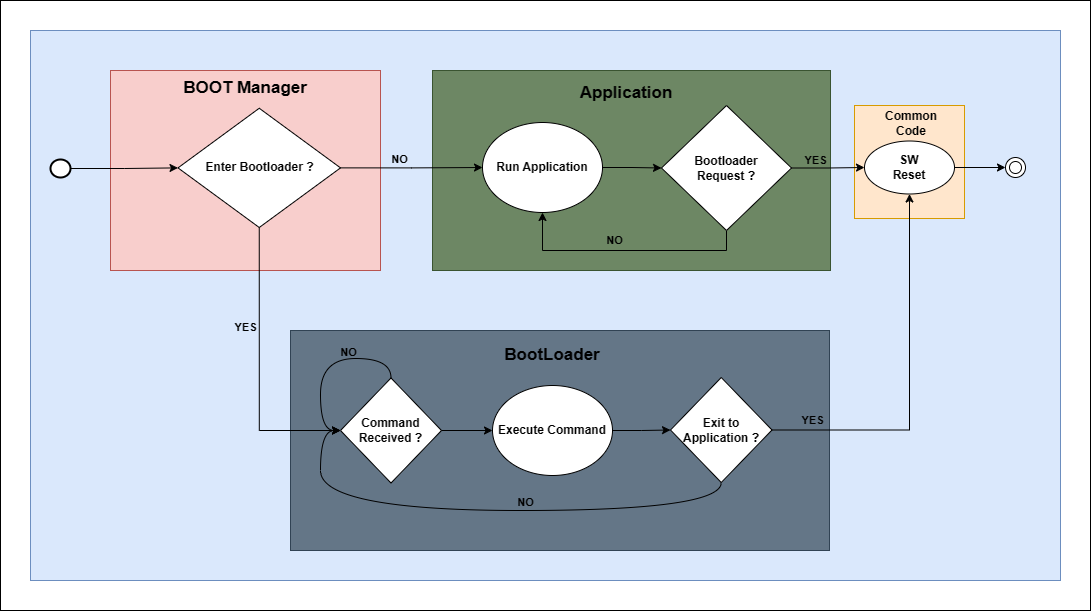

The diagram above was exported from draw.io. Its source (the exported page's mxGraphModel, read from the mxfile embedded in the PNG):
<mxGraphModel dx="2251" dy="771" grid="1" gridSize="10" guides="1" tooltips="1" connect="1" arrows="1" fold="1" page="1" pageScale="1" pageWidth="827" pageHeight="1169" math="0" shadow="0">
  <root>
    <mxCell id="WIyWlLk6GJQsqaUBKTNV-0" />
    <mxCell id="WIyWlLk6GJQsqaUBKTNV-1" parent="WIyWlLk6GJQsqaUBKTNV-0" />
    <mxCell id="90q1KuudFQz1AZU0U2sb-55" value="" style="rounded=0;whiteSpace=wrap;html=1;" parent="WIyWlLk6GJQsqaUBKTNV-1" vertex="1">
      <mxGeometry x="-50" y="30" width="1090" height="610" as="geometry" />
    </mxCell>
    <mxCell id="90q1KuudFQz1AZU0U2sb-2" value="" style="rounded=0;whiteSpace=wrap;html=1;fillColor=#dae8fc;strokeColor=#6c8ebf;" parent="WIyWlLk6GJQsqaUBKTNV-1" vertex="1">
      <mxGeometry x="-20" y="60" width="1030" height="550" as="geometry" />
    </mxCell>
    <mxCell id="90q1KuudFQz1AZU0U2sb-0" value="" style="strokeWidth=2;html=1;shape=mxgraph.flowchart.start_2;whiteSpace=wrap;" parent="WIyWlLk6GJQsqaUBKTNV-1" vertex="1">
      <mxGeometry y="189" width="20" height="18" as="geometry" />
    </mxCell>
    <mxCell id="WIyWlLk6GJQsqaUBKTNV-2" value="" style="rounded=0;html=1;jettySize=auto;orthogonalLoop=1;fontSize=11;endArrow=block;endFill=0;endSize=8;strokeWidth=1;shadow=0;labelBackgroundColor=none;edgeStyle=orthogonalEdgeStyle;" parent="WIyWlLk6GJQsqaUBKTNV-1" edge="1">
      <mxGeometry relative="1" as="geometry">
        <mxPoint x="650" y="150" as="sourcePoint" />
      </mxGeometry>
    </mxCell>
    <mxCell id="WIyWlLk6GJQsqaUBKTNV-4" value="Yes" style="rounded=0;html=1;jettySize=auto;orthogonalLoop=1;fontSize=11;endArrow=block;endFill=0;endSize=8;strokeWidth=1;shadow=0;labelBackgroundColor=none;edgeStyle=orthogonalEdgeStyle;" parent="WIyWlLk6GJQsqaUBKTNV-1" edge="1">
      <mxGeometry y="20" relative="1" as="geometry">
        <mxPoint as="offset" />
        <mxPoint x="650" y="280" as="sourcePoint" />
      </mxGeometry>
    </mxCell>
    <mxCell id="WIyWlLk6GJQsqaUBKTNV-5" value="No" style="edgeStyle=orthogonalEdgeStyle;rounded=0;html=1;jettySize=auto;orthogonalLoop=1;fontSize=11;endArrow=block;endFill=0;endSize=8;strokeWidth=1;shadow=0;labelBackgroundColor=none;" parent="WIyWlLk6GJQsqaUBKTNV-1" edge="1">
      <mxGeometry y="10" relative="1" as="geometry">
        <mxPoint as="offset" />
        <mxPoint x="700" y="240" as="sourcePoint" />
      </mxGeometry>
    </mxCell>
    <mxCell id="WIyWlLk6GJQsqaUBKTNV-8" value="No" style="rounded=0;html=1;jettySize=auto;orthogonalLoop=1;fontSize=11;endArrow=block;endFill=0;endSize=8;strokeWidth=1;shadow=0;labelBackgroundColor=none;edgeStyle=orthogonalEdgeStyle;" parent="WIyWlLk6GJQsqaUBKTNV-1" edge="1">
      <mxGeometry x="0.3333" y="20" relative="1" as="geometry">
        <mxPoint as="offset" />
        <mxPoint x="650" y="400" as="sourcePoint" />
      </mxGeometry>
    </mxCell>
    <mxCell id="WIyWlLk6GJQsqaUBKTNV-9" value="Yes" style="edgeStyle=orthogonalEdgeStyle;rounded=0;html=1;jettySize=auto;orthogonalLoop=1;fontSize=11;endArrow=block;endFill=0;endSize=8;strokeWidth=1;shadow=0;labelBackgroundColor=none;" parent="WIyWlLk6GJQsqaUBKTNV-1" edge="1">
      <mxGeometry y="10" relative="1" as="geometry">
        <mxPoint as="offset" />
        <mxPoint x="700" y="360" as="sourcePoint" />
      </mxGeometry>
    </mxCell>
    <mxCell id="90q1KuudFQz1AZU0U2sb-5" value="" style="rounded=0;whiteSpace=wrap;html=1;fillColor=#f8cecc;strokeColor=#b85450;" parent="WIyWlLk6GJQsqaUBKTNV-1" vertex="1">
      <mxGeometry x="60" y="100" width="270" height="200" as="geometry" />
    </mxCell>
    <mxCell id="90q1KuudFQz1AZU0U2sb-6" value="&lt;b&gt;Enter Bootloader ?&lt;/b&gt;" style="rhombus;whiteSpace=wrap;html=1;" parent="WIyWlLk6GJQsqaUBKTNV-1" vertex="1">
      <mxGeometry x="127.5" y="137.75" width="162.5" height="119.25" as="geometry" />
    </mxCell>
    <mxCell id="90q1KuudFQz1AZU0U2sb-9" style="edgeStyle=orthogonalEdgeStyle;rounded=0;orthogonalLoop=1;jettySize=auto;html=1;exitX=1;exitY=0.5;exitDx=0;exitDy=0;entryX=0;entryY=0.5;entryDx=0;entryDy=0;exitPerimeter=0;" parent="WIyWlLk6GJQsqaUBKTNV-1" source="90q1KuudFQz1AZU0U2sb-0" target="90q1KuudFQz1AZU0U2sb-6" edge="1">
      <mxGeometry relative="1" as="geometry" />
    </mxCell>
    <mxCell id="90q1KuudFQz1AZU0U2sb-12" value="" style="rounded=0;whiteSpace=wrap;html=1;fillColor=#647687;fontColor=#ffffff;strokeColor=#314354;" parent="WIyWlLk6GJQsqaUBKTNV-1" vertex="1">
      <mxGeometry x="240" y="360" width="539" height="220" as="geometry" />
    </mxCell>
    <mxCell id="90q1KuudFQz1AZU0U2sb-13" value="" style="rounded=0;whiteSpace=wrap;html=1;fillColor=#6d8764;strokeColor=#3A5431;fontColor=#ffffff;" parent="WIyWlLk6GJQsqaUBKTNV-1" vertex="1">
      <mxGeometry x="382" y="100" width="398" height="200" as="geometry" />
    </mxCell>
    <mxCell id="90q1KuudFQz1AZU0U2sb-18" style="edgeStyle=orthogonalEdgeStyle;rounded=0;orthogonalLoop=1;jettySize=auto;html=1;entryX=0;entryY=0.5;entryDx=0;entryDy=0;" parent="WIyWlLk6GJQsqaUBKTNV-1" source="90q1KuudFQz1AZU0U2sb-14" target="90q1KuudFQz1AZU0U2sb-15" edge="1">
      <mxGeometry relative="1" as="geometry" />
    </mxCell>
    <mxCell id="90q1KuudFQz1AZU0U2sb-14" value="&lt;b&gt;Run Application&lt;/b&gt;" style="ellipse;whiteSpace=wrap;html=1;" parent="WIyWlLk6GJQsqaUBKTNV-1" vertex="1">
      <mxGeometry x="432" y="152" width="120" height="90" as="geometry" />
    </mxCell>
    <mxCell id="90q1KuudFQz1AZU0U2sb-16" style="edgeStyle=orthogonalEdgeStyle;rounded=0;orthogonalLoop=1;jettySize=auto;html=1;entryX=0.5;entryY=1;entryDx=0;entryDy=0;exitX=0.5;exitY=1;exitDx=0;exitDy=0;" parent="WIyWlLk6GJQsqaUBKTNV-1" source="90q1KuudFQz1AZU0U2sb-15" target="90q1KuudFQz1AZU0U2sb-14" edge="1">
      <mxGeometry relative="1" as="geometry" />
    </mxCell>
    <mxCell id="90q1KuudFQz1AZU0U2sb-51" value="NO" style="edgeLabel;html=1;align=center;verticalAlign=middle;resizable=0;points=[];fontStyle=1;labelBackgroundColor=none;" parent="90q1KuudFQz1AZU0U2sb-16" connectable="0" vertex="1">
      <mxGeometry x="0.1025" relative="1" as="geometry">
        <mxPoint y="-11" as="offset" />
      </mxGeometry>
    </mxCell>
    <mxCell id="90q1KuudFQz1AZU0U2sb-15" value="&lt;b&gt;Bootloader&lt;br&gt;Request ?&lt;/b&gt;" style="rhombus;whiteSpace=wrap;html=1;" parent="WIyWlLk6GJQsqaUBKTNV-1" vertex="1">
      <mxGeometry x="611" y="135" width="130" height="125" as="geometry" />
    </mxCell>
    <mxCell id="90q1KuudFQz1AZU0U2sb-20" style="edgeStyle=orthogonalEdgeStyle;rounded=0;orthogonalLoop=1;jettySize=auto;html=1;exitX=1;exitY=0.5;exitDx=0;exitDy=0;entryX=0;entryY=0.5;entryDx=0;entryDy=0;" parent="WIyWlLk6GJQsqaUBKTNV-1" source="90q1KuudFQz1AZU0U2sb-6" target="90q1KuudFQz1AZU0U2sb-14" edge="1">
      <mxGeometry relative="1" as="geometry" />
    </mxCell>
    <mxCell id="90q1KuudFQz1AZU0U2sb-48" value="NO" style="edgeLabel;html=1;align=center;verticalAlign=middle;resizable=0;points=[];labelBackgroundColor=none;fontStyle=1" parent="90q1KuudFQz1AZU0U2sb-20" connectable="0" vertex="1">
      <mxGeometry x="-0.177" relative="1" as="geometry">
        <mxPoint y="-9" as="offset" />
      </mxGeometry>
    </mxCell>
    <mxCell id="90q1KuudFQz1AZU0U2sb-25" value="" style="ellipse;shape=doubleEllipse;whiteSpace=wrap;html=1;fillStyle=auto;fillColor=#ffffff;" parent="WIyWlLk6GJQsqaUBKTNV-1" vertex="1">
      <mxGeometry x="955" y="187" width="20" height="20" as="geometry" />
    </mxCell>
    <mxCell id="90q1KuudFQz1AZU0U2sb-27" value="&lt;b&gt;&lt;font style=&quot;font-size: 17px;&quot;&gt;BOOT Manager&lt;/font&gt;&lt;/b&gt;" style="text;html=1;strokeColor=none;fillColor=none;align=center;verticalAlign=middle;whiteSpace=wrap;rounded=0;" parent="WIyWlLk6GJQsqaUBKTNV-1" vertex="1">
      <mxGeometry x="121" y="105" width="148" height="26" as="geometry" />
    </mxCell>
    <mxCell id="90q1KuudFQz1AZU0U2sb-28" value="&lt;b&gt;&lt;font style=&quot;font-size: 17px;&quot;&gt;Application&lt;/font&gt;&lt;/b&gt;" style="text;html=1;strokeColor=none;fillColor=none;align=center;verticalAlign=middle;whiteSpace=wrap;rounded=0;" parent="WIyWlLk6GJQsqaUBKTNV-1" vertex="1">
      <mxGeometry x="521" y="107.75" width="110" height="30" as="geometry" />
    </mxCell>
    <mxCell id="90q1KuudFQz1AZU0U2sb-32" style="edgeStyle=orthogonalEdgeStyle;rounded=0;orthogonalLoop=1;jettySize=auto;html=1;exitX=1;exitY=0.5;exitDx=0;exitDy=0;entryX=0;entryY=0.5;entryDx=0;entryDy=0;" parent="WIyWlLk6GJQsqaUBKTNV-1" source="90q1KuudFQz1AZU0U2sb-30" target="90q1KuudFQz1AZU0U2sb-31" edge="1">
      <mxGeometry relative="1" as="geometry" />
    </mxCell>
    <mxCell id="90q1KuudFQz1AZU0U2sb-30" value="&lt;b&gt;Command Received ?&lt;/b&gt;" style="rhombus;whiteSpace=wrap;html=1;" parent="WIyWlLk6GJQsqaUBKTNV-1" vertex="1">
      <mxGeometry x="290" y="407.5" width="101" height="105" as="geometry" />
    </mxCell>
    <mxCell id="90q1KuudFQz1AZU0U2sb-35" style="edgeStyle=orthogonalEdgeStyle;rounded=0;orthogonalLoop=1;jettySize=auto;html=1;entryX=0;entryY=0.5;entryDx=0;entryDy=0;" parent="WIyWlLk6GJQsqaUBKTNV-1" source="90q1KuudFQz1AZU0U2sb-31" target="90q1KuudFQz1AZU0U2sb-34" edge="1">
      <mxGeometry relative="1" as="geometry" />
    </mxCell>
    <mxCell id="90q1KuudFQz1AZU0U2sb-31" value="&lt;b&gt;Execute Command&lt;/b&gt;" style="ellipse;whiteSpace=wrap;html=1;" parent="WIyWlLk6GJQsqaUBKTNV-1" vertex="1">
      <mxGeometry x="442" y="415" width="120" height="90" as="geometry" />
    </mxCell>
    <mxCell id="90q1KuudFQz1AZU0U2sb-42" style="edgeStyle=orthogonalEdgeStyle;rounded=0;orthogonalLoop=1;jettySize=auto;html=1;entryX=0;entryY=0.5;entryDx=0;entryDy=0;elbow=vertical;curved=1;exitX=0.5;exitY=1;exitDx=0;exitDy=0;" parent="WIyWlLk6GJQsqaUBKTNV-1" source="90q1KuudFQz1AZU0U2sb-34" target="90q1KuudFQz1AZU0U2sb-30" edge="1">
      <mxGeometry relative="1" as="geometry">
        <Array as="points">
          <mxPoint x="671" y="540" />
          <mxPoint x="270" y="540" />
          <mxPoint x="270" y="460" />
        </Array>
      </mxGeometry>
    </mxCell>
    <mxCell id="90q1KuudFQz1AZU0U2sb-53" value="NO" style="edgeLabel;html=1;align=center;verticalAlign=middle;resizable=0;points=[];fontStyle=1;labelBackgroundColor=none;" parent="90q1KuudFQz1AZU0U2sb-42" connectable="0" vertex="1">
      <mxGeometry x="-0.152" y="-1" relative="1" as="geometry">
        <mxPoint y="-8" as="offset" />
      </mxGeometry>
    </mxCell>
    <mxCell id="90q1KuudFQz1AZU0U2sb-34" value="&lt;b&gt;Exit to Application ?&lt;/b&gt;" style="rhombus;whiteSpace=wrap;html=1;" parent="WIyWlLk6GJQsqaUBKTNV-1" vertex="1">
      <mxGeometry x="620" y="407" width="101.5" height="105" as="geometry" />
    </mxCell>
    <mxCell id="90q1KuudFQz1AZU0U2sb-33" style="edgeStyle=orthogonalEdgeStyle;rounded=0;orthogonalLoop=1;jettySize=auto;html=1;exitX=0.5;exitY=1;exitDx=0;exitDy=0;entryX=0;entryY=0.5;entryDx=0;entryDy=0;" parent="WIyWlLk6GJQsqaUBKTNV-1" source="90q1KuudFQz1AZU0U2sb-6" target="90q1KuudFQz1AZU0U2sb-30" edge="1">
      <mxGeometry relative="1" as="geometry" />
    </mxCell>
    <mxCell id="90q1KuudFQz1AZU0U2sb-49" value="YES" style="edgeLabel;html=1;align=center;verticalAlign=middle;resizable=0;points=[];labelBackgroundColor=none;fontStyle=1" parent="90q1KuudFQz1AZU0U2sb-33" connectable="0" vertex="1">
      <mxGeometry x="-0.3033" y="-3" relative="1" as="geometry">
        <mxPoint x="-11" as="offset" />
      </mxGeometry>
    </mxCell>
    <mxCell id="90q1KuudFQz1AZU0U2sb-39" value="&lt;font style=&quot;font-size: 17px;&quot;&gt;&lt;b&gt;BootLoader&lt;/b&gt;&lt;/font&gt;" style="text;html=1;strokeColor=none;fillColor=none;align=center;verticalAlign=middle;whiteSpace=wrap;rounded=0;" parent="WIyWlLk6GJQsqaUBKTNV-1" vertex="1">
      <mxGeometry x="472" y="370" width="60" height="30" as="geometry" />
    </mxCell>
    <mxCell id="90q1KuudFQz1AZU0U2sb-47" style="edgeStyle=orthogonalEdgeStyle;rounded=0;orthogonalLoop=1;jettySize=auto;html=1;entryX=0;entryY=0.5;entryDx=0;entryDy=0;curved=1;" parent="WIyWlLk6GJQsqaUBKTNV-1" source="90q1KuudFQz1AZU0U2sb-30" target="90q1KuudFQz1AZU0U2sb-30" edge="1">
      <mxGeometry relative="1" as="geometry">
        <Array as="points">
          <mxPoint x="341" y="388" />
          <mxPoint x="270" y="388" />
          <mxPoint x="270" y="460" />
        </Array>
      </mxGeometry>
    </mxCell>
    <mxCell id="90q1KuudFQz1AZU0U2sb-54" value="NO" style="edgeLabel;html=1;align=center;verticalAlign=middle;resizable=0;points=[];fontStyle=1;labelBackgroundColor=none;" parent="90q1KuudFQz1AZU0U2sb-47" connectable="0" vertex="1">
      <mxGeometry x="-0.3033" y="1" relative="1" as="geometry">
        <mxPoint y="-8" as="offset" />
      </mxGeometry>
    </mxCell>
    <mxCell id="DJAbMiiTJwXvCdXEqpb5-2" value="" style="group" parent="WIyWlLk6GJQsqaUBKTNV-1" connectable="0" vertex="1">
      <mxGeometry x="804" y="135" width="110" height="113" as="geometry" />
    </mxCell>
    <mxCell id="DJAbMiiTJwXvCdXEqpb5-0" value="" style="rounded=0;whiteSpace=wrap;html=1;fillColor=#ffe6cc;strokeColor=#d79b00;" parent="DJAbMiiTJwXvCdXEqpb5-2" vertex="1">
      <mxGeometry width="110" height="113" as="geometry" />
    </mxCell>
    <mxCell id="90q1KuudFQz1AZU0U2sb-23" value="&lt;b&gt;SW&lt;br&gt;Reset&lt;br&gt;&lt;/b&gt;" style="ellipse;whiteSpace=wrap;html=1;" parent="DJAbMiiTJwXvCdXEqpb5-2" vertex="1">
      <mxGeometry x="10" y="35.5" width="90" height="53" as="geometry" />
    </mxCell>
    <mxCell id="DJAbMiiTJwXvCdXEqpb5-1" value="&lt;b&gt;Common Code&lt;/b&gt;" style="text;html=1;strokeColor=none;fillColor=none;align=center;verticalAlign=middle;whiteSpace=wrap;rounded=0;" parent="DJAbMiiTJwXvCdXEqpb5-2" vertex="1">
      <mxGeometry x="27" y="2.75" width="60" height="30" as="geometry" />
    </mxCell>
    <mxCell id="90q1KuudFQz1AZU0U2sb-26" style="edgeStyle=orthogonalEdgeStyle;rounded=0;orthogonalLoop=1;jettySize=auto;html=1;exitX=1;exitY=0.5;exitDx=0;exitDy=0;entryX=0;entryY=0.5;entryDx=0;entryDy=0;" parent="WIyWlLk6GJQsqaUBKTNV-1" source="90q1KuudFQz1AZU0U2sb-23" target="90q1KuudFQz1AZU0U2sb-25" edge="1">
      <mxGeometry relative="1" as="geometry" />
    </mxCell>
    <mxCell id="90q1KuudFQz1AZU0U2sb-24" style="edgeStyle=orthogonalEdgeStyle;rounded=0;orthogonalLoop=1;jettySize=auto;html=1;exitX=1;exitY=0.5;exitDx=0;exitDy=0;entryX=0;entryY=0.5;entryDx=0;entryDy=0;" parent="WIyWlLk6GJQsqaUBKTNV-1" source="90q1KuudFQz1AZU0U2sb-15" target="90q1KuudFQz1AZU0U2sb-23" edge="1">
      <mxGeometry relative="1" as="geometry" />
    </mxCell>
    <mxCell id="90q1KuudFQz1AZU0U2sb-50" value="YES" style="edgeLabel;html=1;align=center;verticalAlign=middle;resizable=0;points=[];fontStyle=1;labelBackgroundColor=none;" parent="90q1KuudFQz1AZU0U2sb-24" connectable="0" vertex="1">
      <mxGeometry x="-0.2807" y="-1" relative="1" as="geometry">
        <mxPoint x="-3" y="-9" as="offset" />
      </mxGeometry>
    </mxCell>
    <mxCell id="90q1KuudFQz1AZU0U2sb-38" style="edgeStyle=orthogonalEdgeStyle;rounded=0;orthogonalLoop=1;jettySize=auto;html=1;entryX=0.5;entryY=1;entryDx=0;entryDy=0;" parent="WIyWlLk6GJQsqaUBKTNV-1" source="90q1KuudFQz1AZU0U2sb-34" target="90q1KuudFQz1AZU0U2sb-23" edge="1">
      <mxGeometry relative="1" as="geometry" />
    </mxCell>
    <mxCell id="90q1KuudFQz1AZU0U2sb-52" value="YES" style="edgeLabel;html=1;align=center;verticalAlign=middle;resizable=0;points=[];labelBackgroundColor=none;fontStyle=1" parent="90q1KuudFQz1AZU0U2sb-38" connectable="0" vertex="1">
      <mxGeometry x="-0.785" y="1" relative="1" as="geometry">
        <mxPoint y="-9" as="offset" />
      </mxGeometry>
    </mxCell>
  </root>
</mxGraphModel>